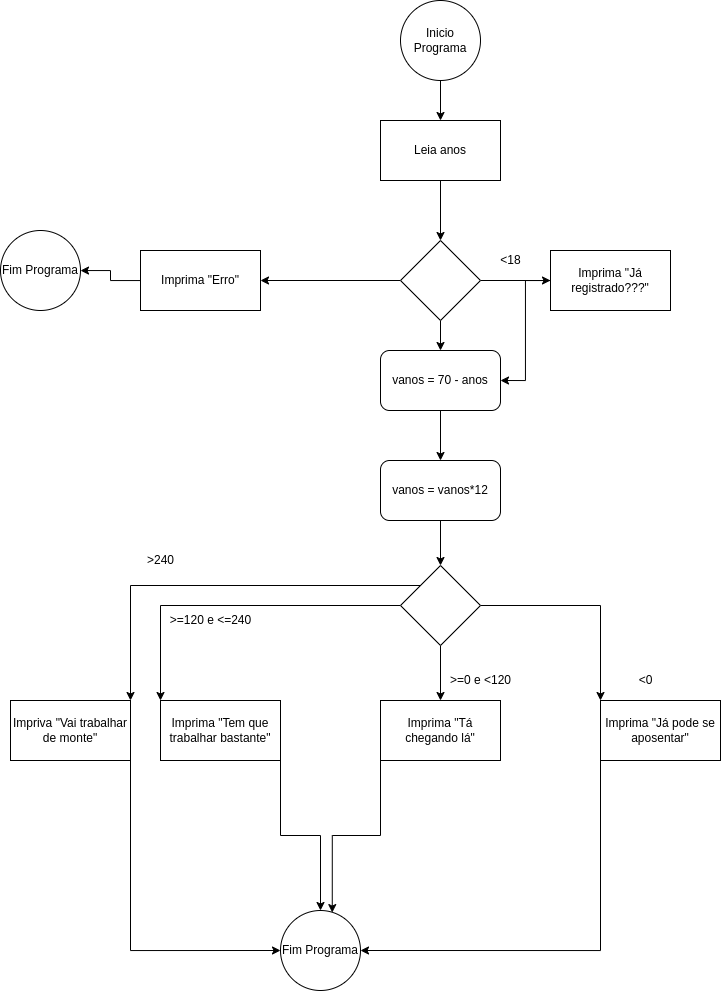

The diagram above was exported from draw.io. Its source (the exported page's mxGraphModel, read from the mxfile embedded in the PNG):
<mxGraphModel dx="682" dy="489" grid="1" gridSize="10" guides="1" tooltips="1" connect="1" arrows="1" fold="1" page="1" pageScale="1" pageWidth="827" pageHeight="1169" math="0" shadow="0">
  <root>
    <mxCell id="0" />
    <mxCell id="1" parent="0" />
    <mxCell id="3oFsK9ww9_jr-kydo1Oe-14" value="" style="edgeStyle=orthogonalEdgeStyle;rounded=0;orthogonalLoop=1;jettySize=auto;html=1;" edge="1" parent="1" source="3oFsK9ww9_jr-kydo1Oe-1" target="3oFsK9ww9_jr-kydo1Oe-3">
      <mxGeometry relative="1" as="geometry" />
    </mxCell>
    <mxCell id="3oFsK9ww9_jr-kydo1Oe-1" value="Leia anos" style="rounded=0;whiteSpace=wrap;html=1;" vertex="1" parent="1">
      <mxGeometry x="380" y="140" width="120" height="60" as="geometry" />
    </mxCell>
    <mxCell id="3oFsK9ww9_jr-kydo1Oe-15" value="" style="edgeStyle=orthogonalEdgeStyle;rounded=0;orthogonalLoop=1;jettySize=auto;html=1;" edge="1" parent="1" source="3oFsK9ww9_jr-kydo1Oe-2" target="3oFsK9ww9_jr-kydo1Oe-1">
      <mxGeometry relative="1" as="geometry" />
    </mxCell>
    <mxCell id="3oFsK9ww9_jr-kydo1Oe-2" value="Inicio Programa" style="ellipse;whiteSpace=wrap;html=1;aspect=fixed;" vertex="1" parent="1">
      <mxGeometry x="400" y="20" width="80" height="80" as="geometry" />
    </mxCell>
    <mxCell id="3oFsK9ww9_jr-kydo1Oe-16" style="edgeStyle=orthogonalEdgeStyle;rounded=0;orthogonalLoop=1;jettySize=auto;html=1;exitX=0;exitY=0.5;exitDx=0;exitDy=0;entryX=1;entryY=0.5;entryDx=0;entryDy=0;" edge="1" parent="1" source="3oFsK9ww9_jr-kydo1Oe-3" target="3oFsK9ww9_jr-kydo1Oe-4">
      <mxGeometry relative="1" as="geometry" />
    </mxCell>
    <mxCell id="3oFsK9ww9_jr-kydo1Oe-19" value="" style="edgeStyle=orthogonalEdgeStyle;rounded=0;orthogonalLoop=1;jettySize=auto;html=1;" edge="1" parent="1" source="3oFsK9ww9_jr-kydo1Oe-3" target="3oFsK9ww9_jr-kydo1Oe-6">
      <mxGeometry relative="1" as="geometry" />
    </mxCell>
    <mxCell id="3oFsK9ww9_jr-kydo1Oe-32" value="" style="edgeStyle=orthogonalEdgeStyle;rounded=0;orthogonalLoop=1;jettySize=auto;html=1;" edge="1" parent="1" source="3oFsK9ww9_jr-kydo1Oe-3" target="3oFsK9ww9_jr-kydo1Oe-30">
      <mxGeometry relative="1" as="geometry" />
    </mxCell>
    <mxCell id="3oFsK9ww9_jr-kydo1Oe-3" value="" style="rhombus;whiteSpace=wrap;html=1;" vertex="1" parent="1">
      <mxGeometry x="400" y="260" width="80" height="80" as="geometry" />
    </mxCell>
    <mxCell id="3oFsK9ww9_jr-kydo1Oe-34" value="" style="edgeStyle=orthogonalEdgeStyle;rounded=0;orthogonalLoop=1;jettySize=auto;html=1;" edge="1" parent="1" source="3oFsK9ww9_jr-kydo1Oe-4" target="3oFsK9ww9_jr-kydo1Oe-5">
      <mxGeometry relative="1" as="geometry" />
    </mxCell>
    <mxCell id="3oFsK9ww9_jr-kydo1Oe-4" value="Imprima &quot;Erro&quot;" style="rounded=0;whiteSpace=wrap;html=1;" vertex="1" parent="1">
      <mxGeometry x="140" y="270" width="120" height="60" as="geometry" />
    </mxCell>
    <mxCell id="3oFsK9ww9_jr-kydo1Oe-5" value="Fim Programa" style="ellipse;whiteSpace=wrap;html=1;aspect=fixed;" vertex="1" parent="1">
      <mxGeometry y="250" width="80" height="80" as="geometry" />
    </mxCell>
    <mxCell id="3oFsK9ww9_jr-kydo1Oe-20" value="" style="edgeStyle=orthogonalEdgeStyle;rounded=0;orthogonalLoop=1;jettySize=auto;html=1;" edge="1" parent="1" source="3oFsK9ww9_jr-kydo1Oe-6" target="3oFsK9ww9_jr-kydo1Oe-7">
      <mxGeometry relative="1" as="geometry" />
    </mxCell>
    <mxCell id="3oFsK9ww9_jr-kydo1Oe-6" value="vanos = 70 - anos" style="rounded=1;whiteSpace=wrap;html=1;" vertex="1" parent="1">
      <mxGeometry x="380" y="370" width="120" height="60" as="geometry" />
    </mxCell>
    <mxCell id="3oFsK9ww9_jr-kydo1Oe-21" value="" style="edgeStyle=orthogonalEdgeStyle;rounded=0;orthogonalLoop=1;jettySize=auto;html=1;" edge="1" parent="1" source="3oFsK9ww9_jr-kydo1Oe-7" target="3oFsK9ww9_jr-kydo1Oe-8">
      <mxGeometry relative="1" as="geometry" />
    </mxCell>
    <mxCell id="3oFsK9ww9_jr-kydo1Oe-7" value="vanos = vanos*12" style="rounded=1;whiteSpace=wrap;html=1;" vertex="1" parent="1">
      <mxGeometry x="380" y="480" width="120" height="60" as="geometry" />
    </mxCell>
    <mxCell id="3oFsK9ww9_jr-kydo1Oe-22" value="" style="edgeStyle=orthogonalEdgeStyle;rounded=0;orthogonalLoop=1;jettySize=auto;html=1;" edge="1" parent="1" source="3oFsK9ww9_jr-kydo1Oe-8" target="3oFsK9ww9_jr-kydo1Oe-10">
      <mxGeometry relative="1" as="geometry" />
    </mxCell>
    <mxCell id="3oFsK9ww9_jr-kydo1Oe-23" style="edgeStyle=orthogonalEdgeStyle;rounded=0;orthogonalLoop=1;jettySize=auto;html=1;exitX=0;exitY=0.5;exitDx=0;exitDy=0;entryX=0;entryY=0;entryDx=0;entryDy=0;" edge="1" parent="1" source="3oFsK9ww9_jr-kydo1Oe-8" target="3oFsK9ww9_jr-kydo1Oe-9">
      <mxGeometry relative="1" as="geometry" />
    </mxCell>
    <mxCell id="3oFsK9ww9_jr-kydo1Oe-24" style="edgeStyle=orthogonalEdgeStyle;rounded=0;orthogonalLoop=1;jettySize=auto;html=1;exitX=1;exitY=0.5;exitDx=0;exitDy=0;entryX=0;entryY=0;entryDx=0;entryDy=0;" edge="1" parent="1" source="3oFsK9ww9_jr-kydo1Oe-8" target="3oFsK9ww9_jr-kydo1Oe-11">
      <mxGeometry relative="1" as="geometry" />
    </mxCell>
    <mxCell id="3oFsK9ww9_jr-kydo1Oe-25" style="edgeStyle=orthogonalEdgeStyle;rounded=0;orthogonalLoop=1;jettySize=auto;html=1;exitX=0;exitY=0;exitDx=0;exitDy=0;entryX=1;entryY=0;entryDx=0;entryDy=0;" edge="1" parent="1" source="3oFsK9ww9_jr-kydo1Oe-8" target="3oFsK9ww9_jr-kydo1Oe-12">
      <mxGeometry relative="1" as="geometry" />
    </mxCell>
    <mxCell id="3oFsK9ww9_jr-kydo1Oe-8" value="" style="rhombus;whiteSpace=wrap;html=1;" vertex="1" parent="1">
      <mxGeometry x="400" y="585" width="80" height="80" as="geometry" />
    </mxCell>
    <mxCell id="3oFsK9ww9_jr-kydo1Oe-26" style="edgeStyle=orthogonalEdgeStyle;rounded=0;orthogonalLoop=1;jettySize=auto;html=1;exitX=1;exitY=1;exitDx=0;exitDy=0;entryX=0.5;entryY=0;entryDx=0;entryDy=0;" edge="1" parent="1" source="3oFsK9ww9_jr-kydo1Oe-9" target="3oFsK9ww9_jr-kydo1Oe-13">
      <mxGeometry relative="1" as="geometry" />
    </mxCell>
    <mxCell id="3oFsK9ww9_jr-kydo1Oe-9" value="Imprima &quot;Tem que trabalhar bastante&quot;" style="rounded=0;whiteSpace=wrap;html=1;" vertex="1" parent="1">
      <mxGeometry x="160" y="720" width="120" height="60" as="geometry" />
    </mxCell>
    <mxCell id="3oFsK9ww9_jr-kydo1Oe-27" style="edgeStyle=orthogonalEdgeStyle;rounded=0;orthogonalLoop=1;jettySize=auto;html=1;exitX=0;exitY=1;exitDx=0;exitDy=0;entryX=0.647;entryY=0.026;entryDx=0;entryDy=0;entryPerimeter=0;" edge="1" parent="1" source="3oFsK9ww9_jr-kydo1Oe-10" target="3oFsK9ww9_jr-kydo1Oe-13">
      <mxGeometry relative="1" as="geometry" />
    </mxCell>
    <mxCell id="3oFsK9ww9_jr-kydo1Oe-10" value="Imprima &quot;Tá chegando lá&quot;" style="rounded=0;whiteSpace=wrap;html=1;" vertex="1" parent="1">
      <mxGeometry x="380" y="720" width="120" height="60" as="geometry" />
    </mxCell>
    <mxCell id="3oFsK9ww9_jr-kydo1Oe-28" style="edgeStyle=orthogonalEdgeStyle;rounded=0;orthogonalLoop=1;jettySize=auto;html=1;exitX=0;exitY=1;exitDx=0;exitDy=0;entryX=1;entryY=0.5;entryDx=0;entryDy=0;" edge="1" parent="1" source="3oFsK9ww9_jr-kydo1Oe-11" target="3oFsK9ww9_jr-kydo1Oe-13">
      <mxGeometry relative="1" as="geometry" />
    </mxCell>
    <mxCell id="3oFsK9ww9_jr-kydo1Oe-11" value="Imprima &quot;Já pode se aposentar&quot;" style="rounded=0;whiteSpace=wrap;html=1;" vertex="1" parent="1">
      <mxGeometry x="600" y="720" width="120" height="60" as="geometry" />
    </mxCell>
    <mxCell id="3oFsK9ww9_jr-kydo1Oe-29" style="edgeStyle=orthogonalEdgeStyle;rounded=0;orthogonalLoop=1;jettySize=auto;html=1;exitX=1;exitY=1;exitDx=0;exitDy=0;entryX=0;entryY=0.5;entryDx=0;entryDy=0;" edge="1" parent="1" source="3oFsK9ww9_jr-kydo1Oe-12" target="3oFsK9ww9_jr-kydo1Oe-13">
      <mxGeometry relative="1" as="geometry" />
    </mxCell>
    <mxCell id="3oFsK9ww9_jr-kydo1Oe-12" value="Impriva &quot;Vai trabalhar de monte&quot;" style="rounded=0;whiteSpace=wrap;html=1;" vertex="1" parent="1">
      <mxGeometry x="10" y="720" width="120" height="60" as="geometry" />
    </mxCell>
    <mxCell id="3oFsK9ww9_jr-kydo1Oe-13" value="Fim Programa&lt;br&gt;" style="ellipse;whiteSpace=wrap;html=1;aspect=fixed;" vertex="1" parent="1">
      <mxGeometry x="280" y="930" width="80" height="80" as="geometry" />
    </mxCell>
    <mxCell id="3oFsK9ww9_jr-kydo1Oe-31" style="edgeStyle=orthogonalEdgeStyle;rounded=0;orthogonalLoop=1;jettySize=auto;html=1;entryX=1;entryY=0.5;entryDx=0;entryDy=0;" edge="1" parent="1" source="3oFsK9ww9_jr-kydo1Oe-30" target="3oFsK9ww9_jr-kydo1Oe-6">
      <mxGeometry relative="1" as="geometry">
        <Array as="points">
          <mxPoint x="525" y="300" />
          <mxPoint x="525" y="400" />
        </Array>
      </mxGeometry>
    </mxCell>
    <mxCell id="3oFsK9ww9_jr-kydo1Oe-30" value="Imprima &quot;Já registrado???&quot;" style="rounded=0;whiteSpace=wrap;html=1;" vertex="1" parent="1">
      <mxGeometry x="550" y="270" width="120" height="60" as="geometry" />
    </mxCell>
    <mxCell id="3oFsK9ww9_jr-kydo1Oe-33" value="&amp;lt;18" style="text;html=1;align=center;verticalAlign=middle;resizable=0;points=[];autosize=1;strokeColor=none;fillColor=none;" vertex="1" parent="1">
      <mxGeometry x="490" y="270" width="40" height="20" as="geometry" />
    </mxCell>
    <mxCell id="3oFsK9ww9_jr-kydo1Oe-35" value="&amp;gt;240" style="text;html=1;align=center;verticalAlign=middle;resizable=0;points=[];autosize=1;strokeColor=none;fillColor=none;" vertex="1" parent="1">
      <mxGeometry x="140" y="570" width="40" height="20" as="geometry" />
    </mxCell>
    <mxCell id="3oFsK9ww9_jr-kydo1Oe-36" value="&amp;gt;=120 e &amp;lt;=240" style="text;html=1;align=center;verticalAlign=middle;resizable=0;points=[];autosize=1;strokeColor=none;fillColor=none;" vertex="1" parent="1">
      <mxGeometry x="160" y="630" width="100" height="20" as="geometry" />
    </mxCell>
    <mxCell id="3oFsK9ww9_jr-kydo1Oe-37" value="&amp;gt;=0 e &amp;lt;120" style="text;html=1;align=center;verticalAlign=middle;resizable=0;points=[];autosize=1;strokeColor=none;fillColor=none;" vertex="1" parent="1">
      <mxGeometry x="440" y="690" width="80" height="20" as="geometry" />
    </mxCell>
    <mxCell id="3oFsK9ww9_jr-kydo1Oe-38" value="&amp;lt;0" style="text;html=1;align=center;verticalAlign=middle;resizable=0;points=[];autosize=1;strokeColor=none;fillColor=none;" vertex="1" parent="1">
      <mxGeometry x="630" y="690" width="30" height="20" as="geometry" />
    </mxCell>
  </root>
</mxGraphModel>